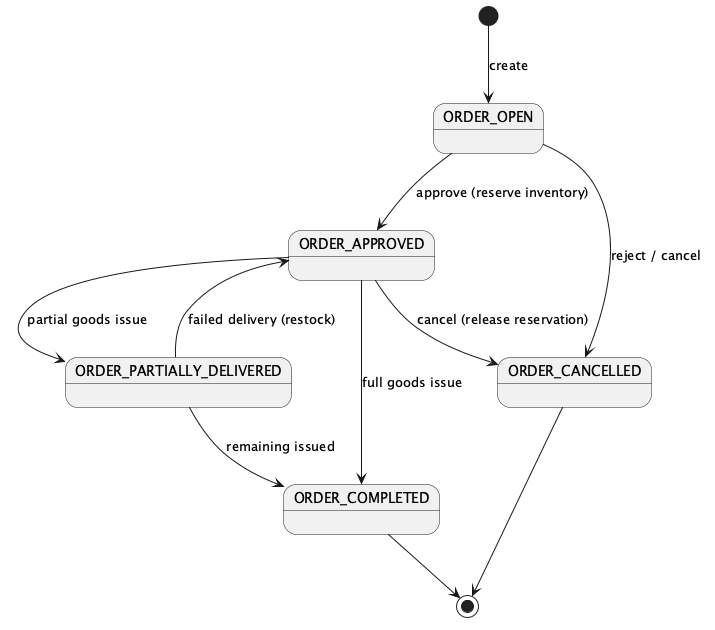

The diagram above was rendered by PlantUML. Its source (embedded in the PNG):
@startuml state_sales_order
' Sales Order lifecycle state machine
[*] --> ORDER_OPEN : create
ORDER_OPEN --> ORDER_APPROVED : approve (reserve inventory)
ORDER_OPEN --> ORDER_CANCELLED : reject / cancel
ORDER_APPROVED --> ORDER_PARTIALLY_DELIVERED : partial goods issue
ORDER_APPROVED --> ORDER_COMPLETED : full goods issue
ORDER_PARTIALLY_DELIVERED --> ORDER_COMPLETED : remaining issued
ORDER_PARTIALLY_DELIVERED --> ORDER_APPROVED : failed delivery (restock)
ORDER_APPROVED --> ORDER_CANCELLED : cancel (release reservation)
ORDER_COMPLETED --> [*]
ORDER_CANCELLED --> [*]
@enduml